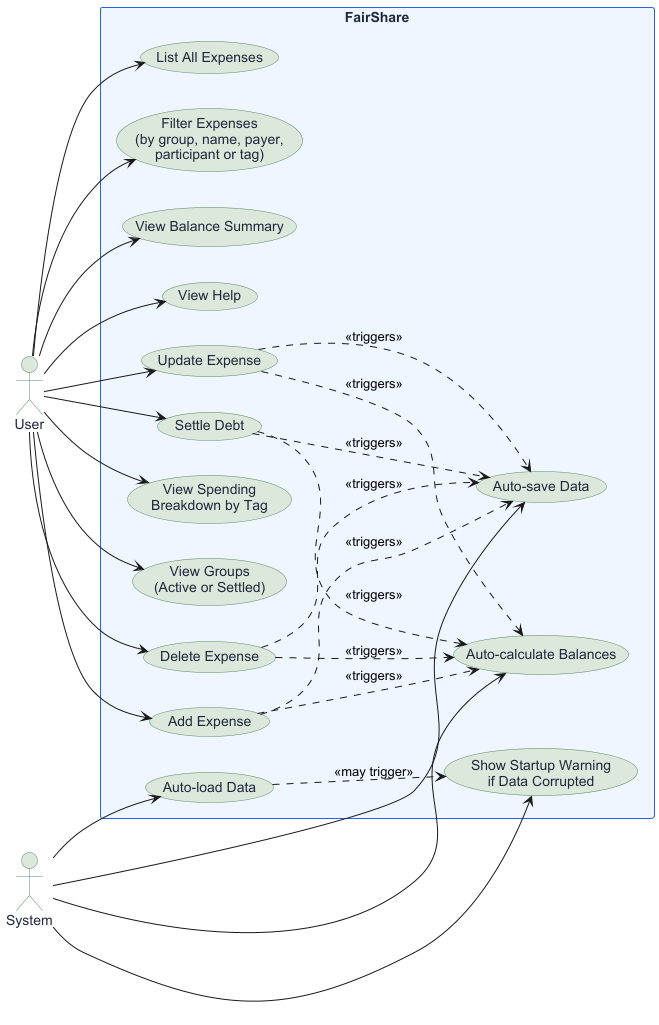

The diagram above was rendered by PlantUML. Its source (embedded in the PNG):
@startuml

skinparam backgroundColor white
skinparam defaultFontName Arial
left to right direction

skinparam usecase {
    BackgroundColor #DDE8DC
    BorderColor #5A8A6A
    FontColor #1E293B
}

skinparam actor {
    BackgroundColor #DDE8DC
    BorderColor #5A8A6A
    FontColor #1E293B
}

skinparam rectangle {
    BackgroundColor #EFF6FF
    BorderColor #2563EB
    FontColor #1E293B
}

actor User as U
actor System as S

rectangle "FairShare" {
    usecase "Add Expense" as UC1
    usecase "Delete Expense" as UC2
    usecase "List All Expenses" as UC3
    usecase "Filter Expenses\n(by group, name, payer,\nparticipant or tag)" as UC4
    usecase "View Balance Summary" as UC5
    usecase "View Help" as UC6
    usecase "Update Expense" as UC7
    usecase "Settle Debt" as UC8
    usecase "View Spending\nBreakdown by Tag" as UC9
    usecase "View Groups\n(Active or Settled)" as UC10
    usecase "Auto-calculate Balances" as UC_CALC
    usecase "Auto-save Data" as UC_SAVE
    usecase "Auto-load Data" as UC_LOAD
    usecase "Show Startup Warning\nif Data Corrupted" as UC_WARN
}

U --> UC1
U --> UC2
U --> UC3
U --> UC4
U --> UC5
U --> UC6
U --> UC7
U --> UC8
U --> UC9
U --> UC10

S --> UC_CALC
S --> UC_SAVE
S --> UC_LOAD
S --> UC_WARN

UC1 .down.> UC_CALC : <<triggers>>
UC1 .down.> UC_SAVE : <<triggers>>
UC2 .down.> UC_CALC : <<triggers>>
UC2 .down.> UC_SAVE : <<triggers>>
UC7 .down.> UC_CALC : <<triggers>>
UC7 .down.> UC_SAVE : <<triggers>>
UC8 .down.> UC_CALC : <<triggers>>
UC8 .down.> UC_SAVE : <<triggers>>
UC_LOAD .down.> UC_WARN : <<may trigger>>

@enduml